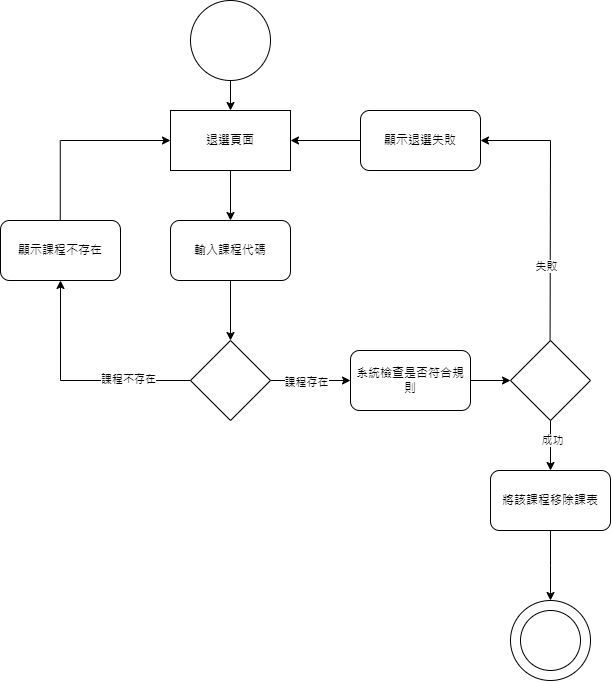

The diagram above was exported from draw.io. Its source (the exported page's mxGraphModel, read from the mxfile embedded in the PNG):
<mxGraphModel dx="979" dy="486" grid="1" gridSize="10" guides="1" tooltips="1" connect="1" arrows="1" fold="1" page="1" pageScale="1" pageWidth="3300" pageHeight="4681" math="0" shadow="0">
  <root>
    <mxCell id="0" />
    <mxCell id="1" parent="0" />
    <mxCell id="A58kqKLfdaR_A1M2cVzv-1" style="edgeStyle=orthogonalEdgeStyle;rounded=0;orthogonalLoop=1;jettySize=auto;html=1;exitX=0.5;exitY=1;exitDx=0;exitDy=0;entryX=0.5;entryY=0;entryDx=0;entryDy=0;" edge="1" parent="1" source="A58kqKLfdaR_A1M2cVzv-2" target="A58kqKLfdaR_A1M2cVzv-4">
      <mxGeometry relative="1" as="geometry" />
    </mxCell>
    <mxCell id="A58kqKLfdaR_A1M2cVzv-2" value="退選頁面" style="rounded=0;whiteSpace=wrap;html=1;" vertex="1" parent="1">
      <mxGeometry x="460" y="230" width="120" height="60" as="geometry" />
    </mxCell>
    <mxCell id="A58kqKLfdaR_A1M2cVzv-3" style="edgeStyle=orthogonalEdgeStyle;rounded=0;orthogonalLoop=1;jettySize=auto;html=1;exitX=0.5;exitY=1;exitDx=0;exitDy=0;entryX=0.5;entryY=0;entryDx=0;entryDy=0;" edge="1" parent="1" source="A58kqKLfdaR_A1M2cVzv-4" target="A58kqKLfdaR_A1M2cVzv-7">
      <mxGeometry relative="1" as="geometry" />
    </mxCell>
    <mxCell id="A58kqKLfdaR_A1M2cVzv-4" value="輸入課程代碼" style="rounded=1;whiteSpace=wrap;html=1;" vertex="1" parent="1">
      <mxGeometry x="460" y="340" width="120" height="60" as="geometry" />
    </mxCell>
    <mxCell id="A58kqKLfdaR_A1M2cVzv-5" style="edgeStyle=orthogonalEdgeStyle;rounded=0;orthogonalLoop=1;jettySize=auto;html=1;exitX=1;exitY=0.5;exitDx=0;exitDy=0;" edge="1" parent="1" source="A58kqKLfdaR_A1M2cVzv-7" target="A58kqKLfdaR_A1M2cVzv-13">
      <mxGeometry relative="1" as="geometry" />
    </mxCell>
    <mxCell id="A58kqKLfdaR_A1M2cVzv-6" value="課程存在" style="edgeLabel;html=1;align=center;verticalAlign=middle;resizable=0;points=[];" vertex="1" connectable="0" parent="A58kqKLfdaR_A1M2cVzv-5">
      <mxGeometry x="-0.1" y="-2" relative="1" as="geometry">
        <mxPoint as="offset" />
      </mxGeometry>
    </mxCell>
    <mxCell id="A58kqKLfdaR_A1M2cVzv-7" value="" style="rhombus;whiteSpace=wrap;html=1;" vertex="1" parent="1">
      <mxGeometry x="480" y="460" width="80" height="80" as="geometry" />
    </mxCell>
    <mxCell id="A58kqKLfdaR_A1M2cVzv-8" value="" style="endArrow=none;html=1;rounded=0;entryX=0;entryY=0.5;entryDx=0;entryDy=0;" edge="1" parent="1" target="A58kqKLfdaR_A1M2cVzv-7">
      <mxGeometry width="50" height="50" relative="1" as="geometry">
        <mxPoint x="350" y="500" as="sourcePoint" />
        <mxPoint x="500" y="330" as="targetPoint" />
      </mxGeometry>
    </mxCell>
    <mxCell id="A58kqKLfdaR_A1M2cVzv-9" value="課程不存在" style="edgeLabel;html=1;align=center;verticalAlign=middle;resizable=0;points=[];" vertex="1" connectable="0" parent="A58kqKLfdaR_A1M2cVzv-8">
      <mxGeometry x="0.0333" y="1" relative="1" as="geometry">
        <mxPoint as="offset" />
      </mxGeometry>
    </mxCell>
    <mxCell id="A58kqKLfdaR_A1M2cVzv-10" value="" style="endArrow=none;html=1;rounded=0;" edge="1" parent="1">
      <mxGeometry width="50" height="50" relative="1" as="geometry">
        <mxPoint x="349.76" y="340" as="sourcePoint" />
        <mxPoint x="349.76" y="260" as="targetPoint" />
      </mxGeometry>
    </mxCell>
    <mxCell id="A58kqKLfdaR_A1M2cVzv-11" value="" style="endArrow=classic;html=1;rounded=0;entryX=0;entryY=0.5;entryDx=0;entryDy=0;" edge="1" parent="1" target="A58kqKLfdaR_A1M2cVzv-2">
      <mxGeometry width="50" height="50" relative="1" as="geometry">
        <mxPoint x="350" y="260" as="sourcePoint" />
        <mxPoint x="500" y="330" as="targetPoint" />
      </mxGeometry>
    </mxCell>
    <mxCell id="A58kqKLfdaR_A1M2cVzv-12" style="edgeStyle=orthogonalEdgeStyle;rounded=0;orthogonalLoop=1;jettySize=auto;html=1;exitX=1;exitY=0.5;exitDx=0;exitDy=0;entryX=0;entryY=0.5;entryDx=0;entryDy=0;" edge="1" parent="1" source="A58kqKLfdaR_A1M2cVzv-13" target="A58kqKLfdaR_A1M2cVzv-16">
      <mxGeometry relative="1" as="geometry" />
    </mxCell>
    <mxCell id="A58kqKLfdaR_A1M2cVzv-13" value="系統檢查是否符合規則" style="rounded=1;whiteSpace=wrap;html=1;" vertex="1" parent="1">
      <mxGeometry x="640" y="470" width="120" height="60" as="geometry" />
    </mxCell>
    <mxCell id="A58kqKLfdaR_A1M2cVzv-14" style="edgeStyle=orthogonalEdgeStyle;rounded=0;orthogonalLoop=1;jettySize=auto;html=1;exitX=0.5;exitY=1;exitDx=0;exitDy=0;" edge="1" parent="1" source="A58kqKLfdaR_A1M2cVzv-16" target="A58kqKLfdaR_A1M2cVzv-21">
      <mxGeometry relative="1" as="geometry">
        <mxPoint x="839.8333333333335" y="600" as="targetPoint" />
      </mxGeometry>
    </mxCell>
    <mxCell id="A58kqKLfdaR_A1M2cVzv-15" value="成功" style="edgeLabel;html=1;align=center;verticalAlign=middle;resizable=0;points=[];" vertex="1" connectable="0" parent="A58kqKLfdaR_A1M2cVzv-14">
      <mxGeometry x="-0.248" y="2" relative="1" as="geometry">
        <mxPoint as="offset" />
      </mxGeometry>
    </mxCell>
    <mxCell id="A58kqKLfdaR_A1M2cVzv-16" value="" style="rhombus;whiteSpace=wrap;html=1;" vertex="1" parent="1">
      <mxGeometry x="800" y="460" width="80" height="80" as="geometry" />
    </mxCell>
    <mxCell id="A58kqKLfdaR_A1M2cVzv-17" value="" style="endArrow=none;html=1;rounded=0;" edge="1" parent="1">
      <mxGeometry width="50" height="50" relative="1" as="geometry">
        <mxPoint x="839.5799999999999" y="460" as="sourcePoint" />
        <mxPoint x="840" y="260" as="targetPoint" />
      </mxGeometry>
    </mxCell>
    <mxCell id="A58kqKLfdaR_A1M2cVzv-18" value="失敗" style="edgeLabel;html=1;align=center;verticalAlign=middle;resizable=0;points=[];" vertex="1" connectable="0" parent="A58kqKLfdaR_A1M2cVzv-17">
      <mxGeometry x="-0.2584" y="4" relative="1" as="geometry">
        <mxPoint as="offset" />
      </mxGeometry>
    </mxCell>
    <mxCell id="A58kqKLfdaR_A1M2cVzv-20" style="edgeStyle=orthogonalEdgeStyle;rounded=0;orthogonalLoop=1;jettySize=auto;html=1;" edge="1" parent="1" source="A58kqKLfdaR_A1M2cVzv-21">
      <mxGeometry relative="1" as="geometry">
        <mxPoint x="840.0033333333336" y="720" as="targetPoint" />
      </mxGeometry>
    </mxCell>
    <mxCell id="A58kqKLfdaR_A1M2cVzv-21" value="將該課程移除課表" style="rounded=1;whiteSpace=wrap;html=1;" vertex="1" parent="1">
      <mxGeometry x="780.0033333333334" y="590" width="120" height="60" as="geometry" />
    </mxCell>
    <mxCell id="A58kqKLfdaR_A1M2cVzv-22" style="edgeStyle=orthogonalEdgeStyle;rounded=0;orthogonalLoop=1;jettySize=auto;html=1;entryX=0.5;entryY=0;entryDx=0;entryDy=0;" edge="1" parent="1" source="A58kqKLfdaR_A1M2cVzv-23" target="A58kqKLfdaR_A1M2cVzv-2">
      <mxGeometry relative="1" as="geometry" />
    </mxCell>
    <mxCell id="A58kqKLfdaR_A1M2cVzv-23" value="" style="ellipse;whiteSpace=wrap;html=1;aspect=fixed;" vertex="1" parent="1">
      <mxGeometry x="480" y="120" width="80" height="80" as="geometry" />
    </mxCell>
    <mxCell id="A58kqKLfdaR_A1M2cVzv-24" value="" style="ellipse;whiteSpace=wrap;html=1;aspect=fixed;" vertex="1" parent="1">
      <mxGeometry x="800" y="720" width="80" height="80" as="geometry" />
    </mxCell>
    <mxCell id="A58kqKLfdaR_A1M2cVzv-25" value="" style="ellipse;whiteSpace=wrap;html=1;aspect=fixed;" vertex="1" parent="1">
      <mxGeometry x="810" y="730" width="60" height="60" as="geometry" />
    </mxCell>
    <mxCell id="A58kqKLfdaR_A1M2cVzv-26" value="顯示課程不存在" style="rounded=1;whiteSpace=wrap;html=1;" vertex="1" parent="1">
      <mxGeometry x="290" y="340" width="120" height="60" as="geometry" />
    </mxCell>
    <mxCell id="A58kqKLfdaR_A1M2cVzv-28" value="" style="endArrow=classic;html=1;rounded=0;entryX=0.5;entryY=1;entryDx=0;entryDy=0;" edge="1" parent="1" target="A58kqKLfdaR_A1M2cVzv-26">
      <mxGeometry width="50" height="50" relative="1" as="geometry">
        <mxPoint x="350" y="500" as="sourcePoint" />
        <mxPoint x="480" y="370" as="targetPoint" />
      </mxGeometry>
    </mxCell>
    <mxCell id="A58kqKLfdaR_A1M2cVzv-30" style="edgeStyle=orthogonalEdgeStyle;rounded=0;orthogonalLoop=1;jettySize=auto;html=1;exitX=0;exitY=0.5;exitDx=0;exitDy=0;entryX=1;entryY=0.5;entryDx=0;entryDy=0;" edge="1" parent="1" source="A58kqKLfdaR_A1M2cVzv-29" target="A58kqKLfdaR_A1M2cVzv-2">
      <mxGeometry relative="1" as="geometry" />
    </mxCell>
    <mxCell id="A58kqKLfdaR_A1M2cVzv-29" value="顯示退選失敗" style="rounded=1;whiteSpace=wrap;html=1;" vertex="1" parent="1">
      <mxGeometry x="650" y="230" width="120" height="60" as="geometry" />
    </mxCell>
    <mxCell id="A58kqKLfdaR_A1M2cVzv-31" value="" style="endArrow=classic;html=1;rounded=0;entryX=1;entryY=0.5;entryDx=0;entryDy=0;" edge="1" parent="1" target="A58kqKLfdaR_A1M2cVzv-29">
      <mxGeometry width="50" height="50" relative="1" as="geometry">
        <mxPoint x="840" y="260" as="sourcePoint" />
        <mxPoint x="660" y="370" as="targetPoint" />
      </mxGeometry>
    </mxCell>
  </root>
</mxGraphModel>